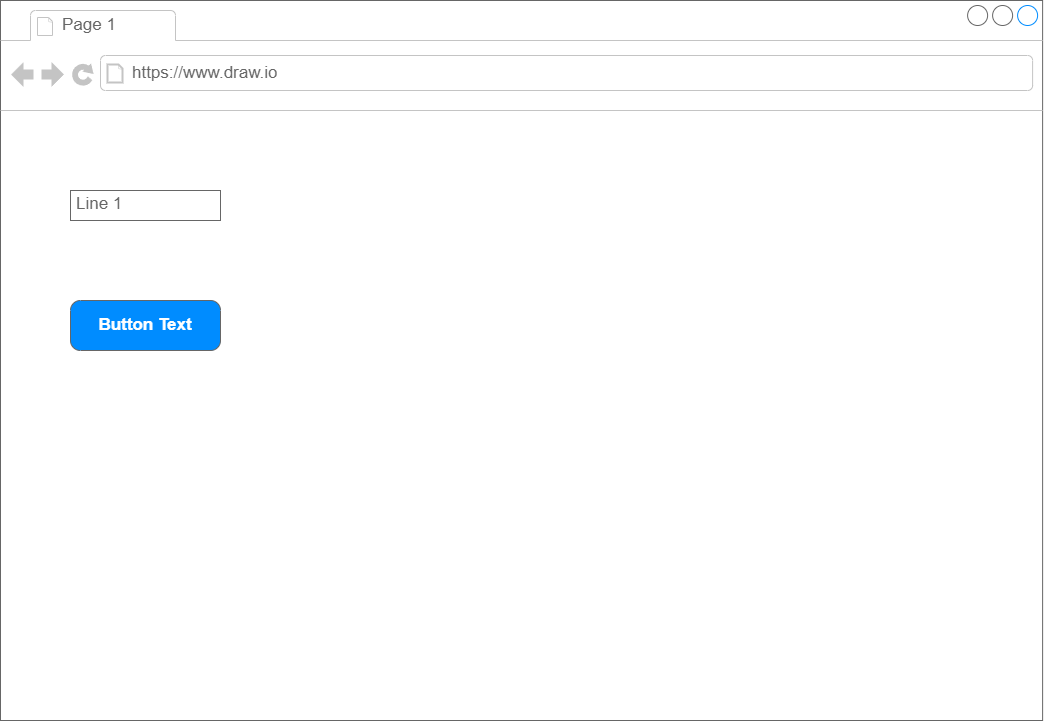

The diagram above was exported from draw.io. Its source (the exported page's mxGraphModel, read from the mxfile embedded in the PNG):
<mxGraphModel dx="1334" dy="944" grid="1" gridSize="10" guides="1" tooltips="1" connect="1" arrows="1" fold="1" page="1" pageScale="1" pageWidth="1100" pageHeight="850" math="0" shadow="0">
  <root>
    <mxCell id="0" />
    <mxCell id="1" parent="0" />
    <mxCell id="2" value="" style="strokeWidth=1;shadow=0;dashed=0;align=center;html=1;shape=mxgraph.mockup.containers.browserWindow;rSize=0;strokeColor=#666666;strokeColor2=#008cff;strokeColor3=#c4c4c4;mainText=,;recursiveResize=0;movable=0;resizable=0;rotatable=0;deletable=0;editable=0;connectable=0;fillColor=default;gradientColor=none;" vertex="1" parent="1">
      <mxGeometry x="40" y="40" width="1042.11" height="720" as="geometry" />
    </mxCell>
    <mxCell id="3" value="Page 1" style="strokeWidth=1;shadow=0;dashed=0;align=center;html=1;shape=mxgraph.mockup.containers.anchor;fontSize=17;fontColor=#666666;align=left;" vertex="1" parent="2">
      <mxGeometry x="60" y="12" width="110" height="26" as="geometry" />
    </mxCell>
    <mxCell id="4" value="https://www.draw.io" style="strokeWidth=1;shadow=0;dashed=0;align=center;html=1;shape=mxgraph.mockup.containers.anchor;rSize=0;fontSize=17;fontColor=#666666;align=left;" vertex="1" parent="2">
      <mxGeometry x="130" y="60" width="250" height="26" as="geometry" />
    </mxCell>
    <mxCell id="17" value="Line 1" style="strokeWidth=1;shadow=0;dashed=0;align=center;html=1;shape=mxgraph.mockup.text.textBox;fontColor=#666666;align=left;fontSize=17;spacingLeft=4;spacingTop=-3;strokeColor=#666666;mainText=" vertex="1" parent="2">
      <mxGeometry x="70" y="190" width="150" height="30" as="geometry" />
    </mxCell>
    <mxCell id="18" value="Button Text" style="strokeWidth=1;shadow=0;dashed=0;align=center;html=1;shape=mxgraph.mockup.buttons.button;strokeColor=#666666;fontColor=#ffffff;mainText=;buttonStyle=round;fontSize=17;fontStyle=1;fillColor=#008cff;whiteSpace=wrap;" vertex="1" parent="2">
      <mxGeometry x="70" y="300" width="150" height="50" as="geometry" />
    </mxCell>
    <mxCell id="5" value="Page" parent="0" />
  </root>
</mxGraphModel>